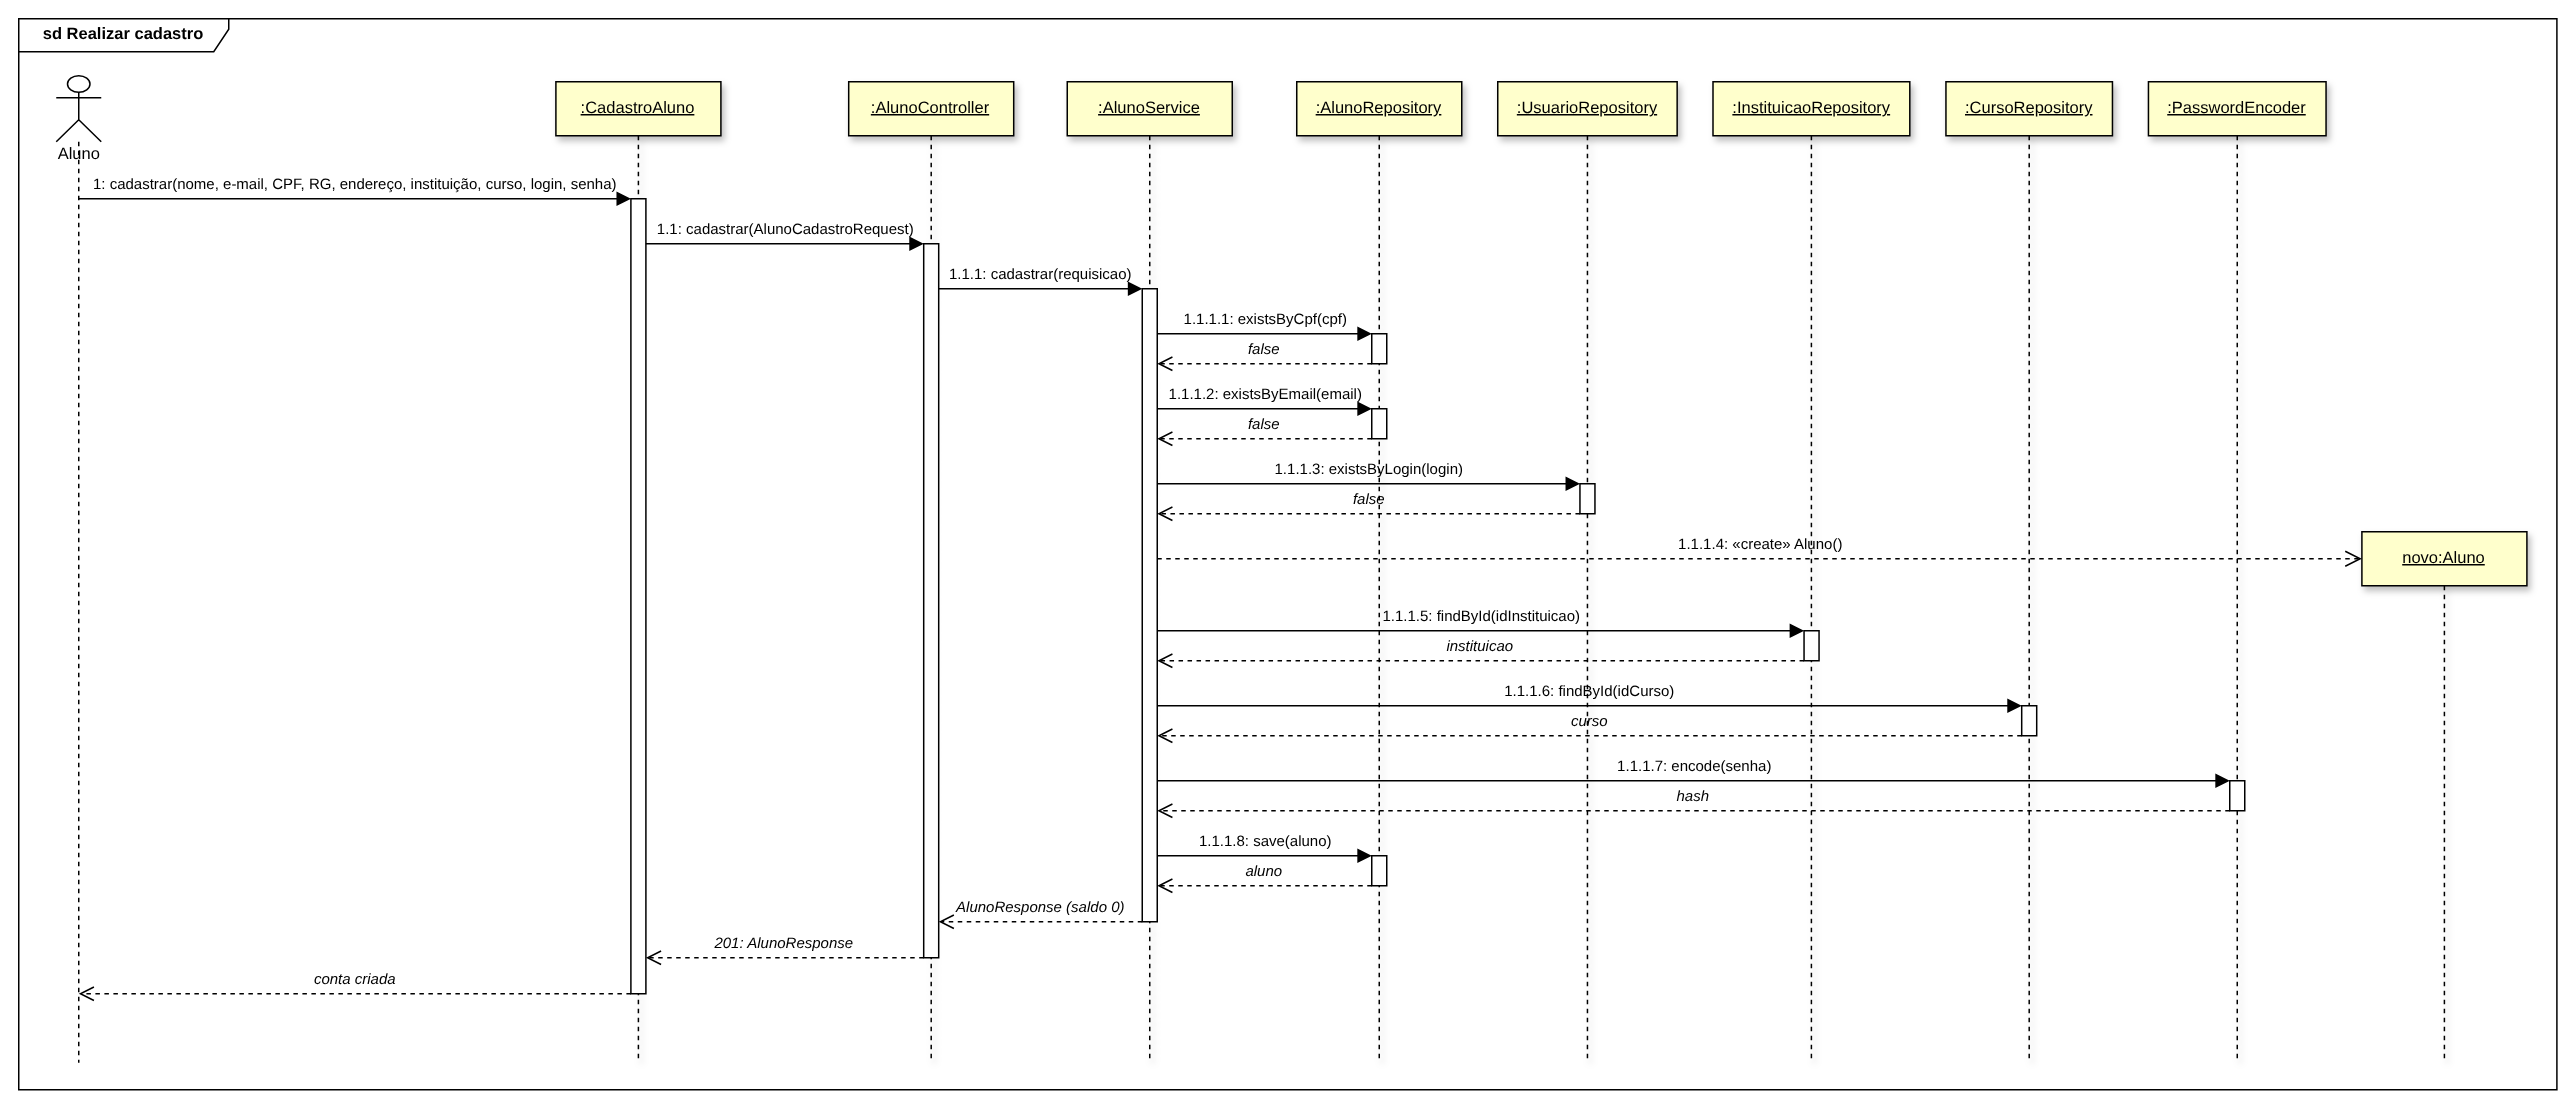

The diagram above was exported from draw.io. Its source (the exported page's mxGraphModel, read from the mxfile embedded in the PNG):
<mxGraphModel dx="0" dy="0" grid="0" gridSize="10" guides="1" tooltips="1" connect="1" arrows="1" fold="1" page="0" pageScale="1" math="0" shadow="0">
  <root>
    <mxCell id="0" />
    <mxCell id="1" parent="0" />
    <mxCell id="seq2-2" value="sd Realizar cadastro" style="shape=umlFrame;whiteSpace=wrap;html=1;pointerEvents=0;width=140;height=22;fontSize=11;fontStyle=1;fillColor=none;swimlaneFillColor=none;" vertex="1" parent="1">
      <mxGeometry x="20.0" y="8.0" width="1692.1" height="714.0" as="geometry" />
    </mxCell>
    <mxCell id="seq2-3" value="" style="shape=umlLifeline;participant=umlActor;perimeter=lifelinePerimeter;whiteSpace=wrap;html=1;container=0;collapsible=0;recursiveResize=0;outlineConnect=0;size=44;fontSize=11;verticalAlign=top;labelPosition=center;verticalLabelPosition=top;align=center;spacingBottom=2;fillColor=#FFFFFF;" vertex="1" parent="1">
      <mxGeometry x="45.0" y="46.0" width="30.0" height="658.0" as="geometry" />
    </mxCell>
    <mxCell id="seq2-4" value="Aluno" style="text;html=1;align=center;verticalAlign=top;fontSize=11;resizable=0;points=[];" vertex="1" parent="1">
      <mxGeometry x="39.9" y="86.0" width="40.2" height="16.0" as="geometry" />
    </mxCell>
    <mxCell id="seq2-5" value="&lt;u&gt;:CadastroAluno&lt;/u&gt;" style="shape=umlLifeline;perimeter=lifelinePerimeter;whiteSpace=wrap;html=1;container=0;collapsible=0;recursiveResize=0;outlineConnect=0;size=36;fillColor=#FFFFCC;strokeColor=#000000;shadow=1;fontSize=11;" vertex="1" parent="1">
      <mxGeometry x="378.1" y="50.0" width="110.0" height="654.0" as="geometry" />
    </mxCell>
    <mxCell id="seq2-6" value="&lt;u&gt;:AlunoController&lt;/u&gt;" style="shape=umlLifeline;perimeter=lifelinePerimeter;whiteSpace=wrap;html=1;container=0;collapsible=0;recursiveResize=0;outlineConnect=0;size=36;fillColor=#FFFFCC;strokeColor=#000000;shadow=1;fontSize=11;" vertex="1" parent="1">
      <mxGeometry x="573.3" y="50.0" width="110.0" height="654.0" as="geometry" />
    </mxCell>
    <mxCell id="seq2-7" value="&lt;u&gt;:AlunoService&lt;/u&gt;" style="shape=umlLifeline;perimeter=lifelinePerimeter;whiteSpace=wrap;html=1;container=0;collapsible=0;recursiveResize=0;outlineConnect=0;size=36;fillColor=#FFFFCC;strokeColor=#000000;shadow=1;fontSize=11;" vertex="1" parent="1">
      <mxGeometry x="719.0" y="50.0" width="110.0" height="654.0" as="geometry" />
    </mxCell>
    <mxCell id="seq2-8" value="&lt;u&gt;:AlunoRepository&lt;/u&gt;" style="shape=umlLifeline;perimeter=lifelinePerimeter;whiteSpace=wrap;html=1;container=0;collapsible=0;recursiveResize=0;outlineConnect=0;size=36;fillColor=#FFFFCC;strokeColor=#000000;shadow=1;fontSize=11;" vertex="1" parent="1">
      <mxGeometry x="872.0" y="50.0" width="110.0" height="654.0" as="geometry" />
    </mxCell>
    <mxCell id="seq2-9" value="&lt;u&gt;:UsuarioRepository&lt;/u&gt;" style="shape=umlLifeline;perimeter=lifelinePerimeter;whiteSpace=wrap;html=1;container=0;collapsible=0;recursiveResize=0;outlineConnect=0;size=36;fillColor=#FFFFCC;strokeColor=#000000;shadow=1;fontSize=11;" vertex="1" parent="1">
      <mxGeometry x="1006.0" y="50.0" width="119.6" height="654.0" as="geometry" />
    </mxCell>
    <mxCell id="seq2-10" value="&lt;u&gt;:InstituicaoRepository&lt;/u&gt;" style="shape=umlLifeline;perimeter=lifelinePerimeter;whiteSpace=wrap;html=1;container=0;collapsible=0;recursiveResize=0;outlineConnect=0;size=36;fillColor=#FFFFCC;strokeColor=#000000;shadow=1;fontSize=11;" vertex="1" parent="1">
      <mxGeometry x="1149.5" y="50.0" width="131.2" height="654.0" as="geometry" />
    </mxCell>
    <mxCell id="seq2-11" value="&lt;u&gt;:CursoRepository&lt;/u&gt;" style="shape=umlLifeline;perimeter=lifelinePerimeter;whiteSpace=wrap;html=1;container=0;collapsible=0;recursiveResize=0;outlineConnect=0;size=36;fillColor=#FFFFCC;strokeColor=#000000;shadow=1;fontSize=11;" vertex="1" parent="1">
      <mxGeometry x="1304.8" y="50.0" width="111.0" height="654.0" as="geometry" />
    </mxCell>
    <mxCell id="seq2-12" value="&lt;u&gt;:PasswordEncoder&lt;/u&gt;" style="shape=umlLifeline;perimeter=lifelinePerimeter;whiteSpace=wrap;html=1;container=0;collapsible=0;recursiveResize=0;outlineConnect=0;size=36;fillColor=#FFFFCC;strokeColor=#000000;shadow=1;fontSize=11;" vertex="1" parent="1">
      <mxGeometry x="1439.8" y="50.0" width="118.4" height="654.0" as="geometry" />
    </mxCell>
    <mxCell id="seq2-13" value="&lt;u&gt;novo:Aluno&lt;/u&gt;" style="shape=umlLifeline;perimeter=lifelinePerimeter;whiteSpace=wrap;html=1;container=0;collapsible=0;recursiveResize=0;outlineConnect=0;size=36;fillColor=#FFFFCC;strokeColor=#000000;shadow=1;fontSize=11;" vertex="1" parent="1">
      <mxGeometry x="1582.1" y="350.0" width="110.0" height="354.0" as="geometry" />
    </mxCell>
    <mxCell id="seq2-14" value="" style="html=1;points=[];perimeter=orthogonalPerimeter;outlineConnect=0;fillColor=#FFFFFF;strokeColor=#000000;" vertex="1" parent="1">
      <mxGeometry x="428.1" y="128.0" width="10.0" height="530.0" as="geometry" />
    </mxCell>
    <mxCell id="seq2-15" value="" style="html=1;points=[];perimeter=orthogonalPerimeter;outlineConnect=0;fillColor=#FFFFFF;strokeColor=#000000;" vertex="1" parent="1">
      <mxGeometry x="623.3" y="158.0" width="10.0" height="476.0" as="geometry" />
    </mxCell>
    <mxCell id="seq2-16" value="" style="html=1;points=[];perimeter=orthogonalPerimeter;outlineConnect=0;fillColor=#FFFFFF;strokeColor=#000000;" vertex="1" parent="1">
      <mxGeometry x="769.0" y="188.0" width="10.0" height="422.0" as="geometry" />
    </mxCell>
    <mxCell id="seq2-17" value="" style="html=1;points=[];perimeter=orthogonalPerimeter;outlineConnect=0;fillColor=#FFFFFF;strokeColor=#000000;" vertex="1" parent="1">
      <mxGeometry x="922.0" y="218.0" width="10.0" height="20.0" as="geometry" />
    </mxCell>
    <mxCell id="seq2-18" value="" style="html=1;points=[];perimeter=orthogonalPerimeter;outlineConnect=0;fillColor=#FFFFFF;strokeColor=#000000;" vertex="1" parent="1">
      <mxGeometry x="922.0" y="268.0" width="10.0" height="20.0" as="geometry" />
    </mxCell>
    <mxCell id="seq2-19" value="" style="html=1;points=[];perimeter=orthogonalPerimeter;outlineConnect=0;fillColor=#FFFFFF;strokeColor=#000000;" vertex="1" parent="1">
      <mxGeometry x="922.0" y="566.0" width="10.0" height="20.0" as="geometry" />
    </mxCell>
    <mxCell id="seq2-20" value="" style="html=1;points=[];perimeter=orthogonalPerimeter;outlineConnect=0;fillColor=#FFFFFF;strokeColor=#000000;" vertex="1" parent="1">
      <mxGeometry x="1060.8" y="318.0" width="10.0" height="20.0" as="geometry" />
    </mxCell>
    <mxCell id="seq2-21" value="" style="html=1;points=[];perimeter=orthogonalPerimeter;outlineConnect=0;fillColor=#FFFFFF;strokeColor=#000000;" vertex="1" parent="1">
      <mxGeometry x="1210.2" y="416.0" width="10.0" height="20.0" as="geometry" />
    </mxCell>
    <mxCell id="seq2-22" value="" style="html=1;points=[];perimeter=orthogonalPerimeter;outlineConnect=0;fillColor=#FFFFFF;strokeColor=#000000;" vertex="1" parent="1">
      <mxGeometry x="1355.3" y="466.0" width="10.0" height="20.0" as="geometry" />
    </mxCell>
    <mxCell id="seq2-23" value="" style="html=1;points=[];perimeter=orthogonalPerimeter;outlineConnect=0;fillColor=#FFFFFF;strokeColor=#000000;" vertex="1" parent="1">
      <mxGeometry x="1494.0" y="516.0" width="10.0" height="20.0" as="geometry" />
    </mxCell>
    <mxCell id="seq2-24" value="1: cadastrar(nome, e-mail, CPF, RG, endereço, instituição, curso, login, senha)" style="html=1;verticalAlign=bottom;endArrow=block;endFill=1;endSize=7;rounded=0;fontSize=10;labelBackgroundColor=none;" edge="1" parent="1">
      <mxGeometry relative="1" as="geometry">
        <mxPoint x="60.0" y="128.0" as="sourcePoint" />
        <mxPoint x="428.1" y="128.0" as="targetPoint" />
      </mxGeometry>
    </mxCell>
    <mxCell id="seq2-25" value="1.1: cadastrar(AlunoCadastroRequest)" style="html=1;verticalAlign=bottom;endArrow=block;endFill=1;endSize=7;rounded=0;fontSize=10;labelBackgroundColor=none;" edge="1" parent="1">
      <mxGeometry relative="1" as="geometry">
        <mxPoint x="438.1" y="158.0" as="sourcePoint" />
        <mxPoint x="623.3" y="158.0" as="targetPoint" />
      </mxGeometry>
    </mxCell>
    <mxCell id="seq2-26" value="1.1.1: cadastrar(requisicao)" style="html=1;verticalAlign=bottom;endArrow=block;endFill=1;endSize=7;rounded=0;fontSize=10;labelBackgroundColor=none;" edge="1" parent="1">
      <mxGeometry relative="1" as="geometry">
        <mxPoint x="633.3" y="188.0" as="sourcePoint" />
        <mxPoint x="769.0" y="188.0" as="targetPoint" />
      </mxGeometry>
    </mxCell>
    <mxCell id="seq2-27" value="1.1.1.1: existsByCpf(cpf)" style="html=1;verticalAlign=bottom;endArrow=block;endFill=1;endSize=7;rounded=0;fontSize=10;labelBackgroundColor=none;" edge="1" parent="1">
      <mxGeometry relative="1" as="geometry">
        <mxPoint x="779.0" y="218.0" as="sourcePoint" />
        <mxPoint x="922.0" y="218.0" as="targetPoint" />
      </mxGeometry>
    </mxCell>
    <mxCell id="seq2-28" value="false" style="html=1;verticalAlign=bottom;endArrow=open;endFill=0;endSize=8;dashed=1;rounded=0;fontSize=10;labelBackgroundColor=none;fontStyle=2;" edge="1" parent="1">
      <mxGeometry relative="1" as="geometry">
        <mxPoint x="922.0" y="238.0" as="sourcePoint" />
        <mxPoint x="779.0" y="238.0" as="targetPoint" />
      </mxGeometry>
    </mxCell>
    <mxCell id="seq2-29" value="1.1.1.2: existsByEmail(email)" style="html=1;verticalAlign=bottom;endArrow=block;endFill=1;endSize=7;rounded=0;fontSize=10;labelBackgroundColor=none;" edge="1" parent="1">
      <mxGeometry relative="1" as="geometry">
        <mxPoint x="779.0" y="268.0" as="sourcePoint" />
        <mxPoint x="922.0" y="268.0" as="targetPoint" />
      </mxGeometry>
    </mxCell>
    <mxCell id="seq2-30" value="false" style="html=1;verticalAlign=bottom;endArrow=open;endFill=0;endSize=8;dashed=1;rounded=0;fontSize=10;labelBackgroundColor=none;fontStyle=2;" edge="1" parent="1">
      <mxGeometry relative="1" as="geometry">
        <mxPoint x="922.0" y="288.0" as="sourcePoint" />
        <mxPoint x="779.0" y="288.0" as="targetPoint" />
      </mxGeometry>
    </mxCell>
    <mxCell id="seq2-31" value="1.1.1.3: existsByLogin(login)" style="html=1;verticalAlign=bottom;endArrow=block;endFill=1;endSize=7;rounded=0;fontSize=10;labelBackgroundColor=none;" edge="1" parent="1">
      <mxGeometry relative="1" as="geometry">
        <mxPoint x="779.0" y="318.0" as="sourcePoint" />
        <mxPoint x="1060.8" y="318.0" as="targetPoint" />
      </mxGeometry>
    </mxCell>
    <mxCell id="seq2-32" value="false" style="html=1;verticalAlign=bottom;endArrow=open;endFill=0;endSize=8;dashed=1;rounded=0;fontSize=10;labelBackgroundColor=none;fontStyle=2;" edge="1" parent="1">
      <mxGeometry relative="1" as="geometry">
        <mxPoint x="1060.8" y="338.0" as="sourcePoint" />
        <mxPoint x="779.0" y="338.0" as="targetPoint" />
      </mxGeometry>
    </mxCell>
    <mxCell id="seq2-33" value="1.1.1.4: «create» Aluno()" style="html=1;verticalAlign=bottom;endArrow=open;endFill=0;endSize=9;dashed=1;rounded=0;fontSize=10;labelBackgroundColor=none;" edge="1" parent="1">
      <mxGeometry relative="1" as="geometry">
        <mxPoint x="779.0" y="368.0" as="sourcePoint" />
        <mxPoint x="1582.1" y="368.0" as="targetPoint" />
      </mxGeometry>
    </mxCell>
    <mxCell id="seq2-34" value="1.1.1.5: findById(idInstituicao)" style="html=1;verticalAlign=bottom;endArrow=block;endFill=1;endSize=7;rounded=0;fontSize=10;labelBackgroundColor=none;" edge="1" parent="1">
      <mxGeometry relative="1" as="geometry">
        <mxPoint x="779.0" y="416.0" as="sourcePoint" />
        <mxPoint x="1210.2" y="416.0" as="targetPoint" />
      </mxGeometry>
    </mxCell>
    <mxCell id="seq2-35" value="instituicao" style="html=1;verticalAlign=bottom;endArrow=open;endFill=0;endSize=8;dashed=1;rounded=0;fontSize=10;labelBackgroundColor=none;fontStyle=2;" edge="1" parent="1">
      <mxGeometry relative="1" as="geometry">
        <mxPoint x="1210.2" y="436.0" as="sourcePoint" />
        <mxPoint x="779.0" y="436.0" as="targetPoint" />
      </mxGeometry>
    </mxCell>
    <mxCell id="seq2-36" value="1.1.1.6: findById(idCurso)" style="html=1;verticalAlign=bottom;endArrow=block;endFill=1;endSize=7;rounded=0;fontSize=10;labelBackgroundColor=none;" edge="1" parent="1">
      <mxGeometry relative="1" as="geometry">
        <mxPoint x="779.0" y="466.0" as="sourcePoint" />
        <mxPoint x="1355.3" y="466.0" as="targetPoint" />
      </mxGeometry>
    </mxCell>
    <mxCell id="seq2-37" value="curso" style="html=1;verticalAlign=bottom;endArrow=open;endFill=0;endSize=8;dashed=1;rounded=0;fontSize=10;labelBackgroundColor=none;fontStyle=2;" edge="1" parent="1">
      <mxGeometry relative="1" as="geometry">
        <mxPoint x="1355.3" y="486.0" as="sourcePoint" />
        <mxPoint x="779.0" y="486.0" as="targetPoint" />
      </mxGeometry>
    </mxCell>
    <mxCell id="seq2-38" value="1.1.1.7: encode(senha)" style="html=1;verticalAlign=bottom;endArrow=block;endFill=1;endSize=7;rounded=0;fontSize=10;labelBackgroundColor=none;" edge="1" parent="1">
      <mxGeometry relative="1" as="geometry">
        <mxPoint x="779.0" y="516.0" as="sourcePoint" />
        <mxPoint x="1494.0" y="516.0" as="targetPoint" />
      </mxGeometry>
    </mxCell>
    <mxCell id="seq2-39" value="hash" style="html=1;verticalAlign=bottom;endArrow=open;endFill=0;endSize=8;dashed=1;rounded=0;fontSize=10;labelBackgroundColor=none;fontStyle=2;" edge="1" parent="1">
      <mxGeometry relative="1" as="geometry">
        <mxPoint x="1494.0" y="536.0" as="sourcePoint" />
        <mxPoint x="779.0" y="536.0" as="targetPoint" />
      </mxGeometry>
    </mxCell>
    <mxCell id="seq2-40" value="1.1.1.8: save(aluno)" style="html=1;verticalAlign=bottom;endArrow=block;endFill=1;endSize=7;rounded=0;fontSize=10;labelBackgroundColor=none;" edge="1" parent="1">
      <mxGeometry relative="1" as="geometry">
        <mxPoint x="779.0" y="566.0" as="sourcePoint" />
        <mxPoint x="922.0" y="566.0" as="targetPoint" />
      </mxGeometry>
    </mxCell>
    <mxCell id="seq2-41" value="aluno" style="html=1;verticalAlign=bottom;endArrow=open;endFill=0;endSize=8;dashed=1;rounded=0;fontSize=10;labelBackgroundColor=none;fontStyle=2;" edge="1" parent="1">
      <mxGeometry relative="1" as="geometry">
        <mxPoint x="922.0" y="586.0" as="sourcePoint" />
        <mxPoint x="779.0" y="586.0" as="targetPoint" />
      </mxGeometry>
    </mxCell>
    <mxCell id="seq2-42" value="AlunoResponse (saldo 0)" style="html=1;verticalAlign=bottom;endArrow=open;endFill=0;endSize=8;dashed=1;rounded=0;fontSize=10;labelBackgroundColor=none;fontStyle=2;" edge="1" parent="1">
      <mxGeometry relative="1" as="geometry">
        <mxPoint x="769.0" y="610.0" as="sourcePoint" />
        <mxPoint x="633.3" y="610.0" as="targetPoint" />
      </mxGeometry>
    </mxCell>
    <mxCell id="seq2-43" value="201: AlunoResponse" style="html=1;verticalAlign=bottom;endArrow=open;endFill=0;endSize=8;dashed=1;rounded=0;fontSize=10;labelBackgroundColor=none;fontStyle=2;" edge="1" parent="1">
      <mxGeometry relative="1" as="geometry">
        <mxPoint x="623.3" y="634.0" as="sourcePoint" />
        <mxPoint x="438.1" y="634.0" as="targetPoint" />
      </mxGeometry>
    </mxCell>
    <mxCell id="seq2-44" value="conta criada" style="html=1;verticalAlign=bottom;endArrow=open;endFill=0;endSize=8;dashed=1;rounded=0;fontSize=10;labelBackgroundColor=none;fontStyle=2;" edge="1" parent="1">
      <mxGeometry relative="1" as="geometry">
        <mxPoint x="428.1" y="658.0" as="sourcePoint" />
        <mxPoint x="60.0" y="658.0" as="targetPoint" />
      </mxGeometry>
    </mxCell>
  </root>
</mxGraphModel>